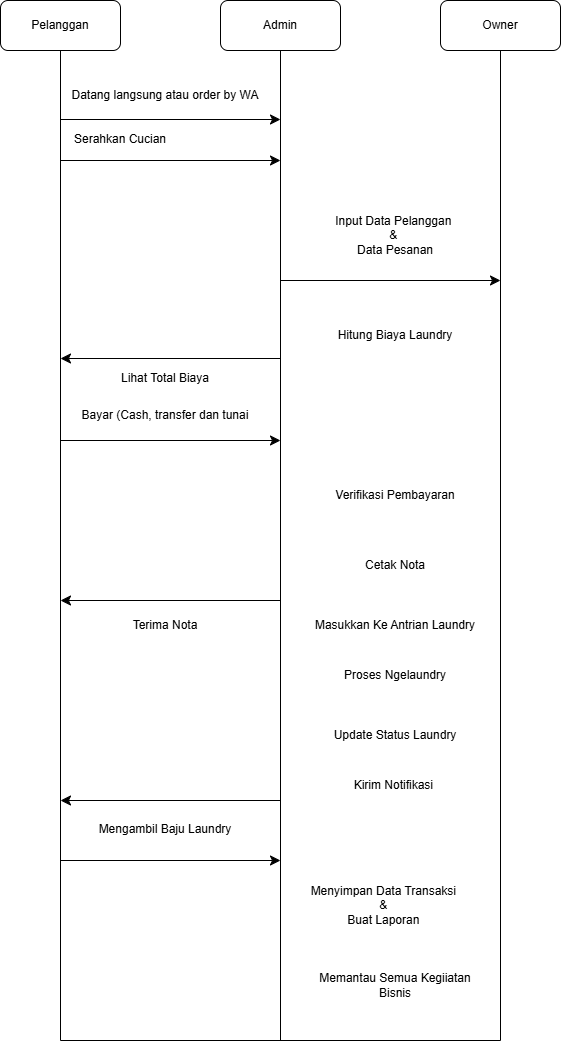

The diagram above was exported from draw.io. Its source (the exported page's mxGraphModel, read from the mxfile embedded in the PNG):
<mxGraphModel dx="2060" dy="1228" grid="1" gridSize="10" guides="1" tooltips="1" connect="1" arrows="1" fold="1" page="1" pageScale="1" pageWidth="850" pageHeight="1100" math="0" shadow="0">
  <root>
    <mxCell id="0" />
    <mxCell id="1" parent="0" />
    <mxCell id="TLolVEwb5Upd23KK3oHJ-1" parent="1" style="rounded=1;whiteSpace=wrap;html=1;" value="Pelanggan" vertex="1">
      <mxGeometry height="50" width="120" x="80" y="40" as="geometry" />
    </mxCell>
    <mxCell id="TLolVEwb5Upd23KK3oHJ-2" parent="1" style="rounded=1;whiteSpace=wrap;html=1;" value="Admin" vertex="1">
      <mxGeometry height="50" width="120" x="300" y="40" as="geometry" />
    </mxCell>
    <mxCell id="TLolVEwb5Upd23KK3oHJ-5" edge="1" parent="1" style="endArrow=none;html=1;rounded=0;fontSize=12;startSize=8;endSize=8;curved=1;entryX=0.5;entryY=1;entryDx=0;entryDy=0;" target="TLolVEwb5Upd23KK3oHJ-1" value="">
      <mxGeometry height="50" relative="1" width="50" as="geometry">
        <mxPoint x="140" y="1080" as="sourcePoint" />
        <mxPoint x="147.32" y="90.34999999999997" as="targetPoint" />
      </mxGeometry>
    </mxCell>
    <mxCell id="TLolVEwb5Upd23KK3oHJ-6" parent="1" style="text;html=1;whiteSpace=wrap;strokeColor=none;fillColor=none;align=center;verticalAlign=middle;rounded=0;" value="Datang langsung atau order by WA" vertex="1">
      <mxGeometry height="30" width="190" x="150" y="120" as="geometry" />
    </mxCell>
    <mxCell id="TLolVEwb5Upd23KK3oHJ-7" edge="1" parent="1" style="endArrow=classic;html=1;rounded=0;fontSize=12;startSize=8;endSize=8;curved=1;" value="">
      <mxGeometry height="50" relative="1" width="50" as="geometry">
        <mxPoint x="140" y="159" as="sourcePoint" />
        <mxPoint x="360" y="159" as="targetPoint" />
      </mxGeometry>
    </mxCell>
    <mxCell id="TLolVEwb5Upd23KK3oHJ-9" parent="1" style="text;html=1;whiteSpace=wrap;strokeColor=none;fillColor=none;align=center;verticalAlign=middle;rounded=0;" value="Serahkan Cucian" vertex="1">
      <mxGeometry height="30" width="100" x="150" y="164" as="geometry" />
    </mxCell>
    <mxCell id="TLolVEwb5Upd23KK3oHJ-10" edge="1" parent="1" style="endArrow=classic;html=1;rounded=0;fontSize=12;startSize=8;endSize=8;curved=1;" value="">
      <mxGeometry height="50" relative="1" width="50" as="geometry">
        <mxPoint x="140" y="200" as="sourcePoint" />
        <mxPoint x="360" y="200" as="targetPoint" />
      </mxGeometry>
    </mxCell>
    <mxCell id="TLolVEwb5Upd23KK3oHJ-11" edge="1" parent="1" style="endArrow=none;html=1;rounded=0;fontSize=12;startSize=8;endSize=8;curved=1;entryX=0.5;entryY=1;entryDx=0;entryDy=0;" target="TLolVEwb5Upd23KK3oHJ-2" value="">
      <mxGeometry height="50" relative="1" width="50" as="geometry">
        <mxPoint x="360" y="1080" as="sourcePoint" />
        <mxPoint x="360" y="90" as="targetPoint" />
      </mxGeometry>
    </mxCell>
    <mxCell id="TLolVEwb5Upd23KK3oHJ-12" edge="1" parent="1" style="endArrow=classic;html=1;rounded=0;fontSize=12;startSize=8;endSize=8;curved=1;" value="">
      <mxGeometry height="50" relative="1" width="50" as="geometry">
        <mxPoint x="360" y="398" as="sourcePoint" />
        <mxPoint x="140" y="398" as="targetPoint" />
      </mxGeometry>
    </mxCell>
    <mxCell id="TLolVEwb5Upd23KK3oHJ-13" parent="1" style="text;html=1;whiteSpace=wrap;strokeColor=none;fillColor=none;align=center;verticalAlign=middle;rounded=0;" value="Input Data Pelanggan&amp;nbsp;&lt;div&gt;&amp;amp;&amp;nbsp;&lt;/div&gt;&lt;div&gt;Data Pesanan&lt;/div&gt;" vertex="1">
      <mxGeometry height="30" width="170" x="390" y="260" as="geometry" />
    </mxCell>
    <mxCell id="TLolVEwb5Upd23KK3oHJ-14" edge="1" parent="1" style="endArrow=classic;html=1;rounded=0;fontSize=12;startSize=8;endSize=8;curved=1;" value="">
      <mxGeometry height="50" relative="1" width="50" as="geometry">
        <mxPoint x="360" y="320" as="sourcePoint" />
        <mxPoint x="580" y="320" as="targetPoint" />
      </mxGeometry>
    </mxCell>
    <mxCell id="TLolVEwb5Upd23KK3oHJ-15" parent="1" style="text;html=1;whiteSpace=wrap;strokeColor=none;fillColor=none;align=center;verticalAlign=middle;rounded=0;" value="Hitung Biaya Laundry" vertex="1">
      <mxGeometry height="30" width="170" x="390" y="360" as="geometry" />
    </mxCell>
    <mxCell id="TLolVEwb5Upd23KK3oHJ-16" parent="1" style="rounded=1;whiteSpace=wrap;html=1;" value="Owner" vertex="1">
      <mxGeometry height="50" width="120" x="520" y="40" as="geometry" />
    </mxCell>
    <mxCell id="TLolVEwb5Upd23KK3oHJ-17" edge="1" parent="1" style="endArrow=none;html=1;rounded=0;fontSize=12;startSize=8;endSize=8;curved=1;entryX=0.5;entryY=1;entryDx=0;entryDy=0;" target="TLolVEwb5Upd23KK3oHJ-16" value="">
      <mxGeometry height="50" relative="1" width="50" as="geometry">
        <mxPoint x="580" y="1080" as="sourcePoint" />
        <mxPoint x="580" y="109.09" as="targetPoint" />
      </mxGeometry>
    </mxCell>
    <mxCell id="TLolVEwb5Upd23KK3oHJ-18" parent="1" style="text;html=1;whiteSpace=wrap;strokeColor=none;fillColor=none;align=center;verticalAlign=middle;rounded=0;" value="Lihat Total Biaya" vertex="1">
      <mxGeometry height="30" width="170" x="160" y="403" as="geometry" />
    </mxCell>
    <mxCell id="TLolVEwb5Upd23KK3oHJ-19" parent="1" style="text;html=1;whiteSpace=wrap;strokeColor=none;fillColor=none;align=center;verticalAlign=middle;rounded=0;" value="Bayar (Cash, transfer dan tunai" vertex="1">
      <mxGeometry height="30" width="170" x="160" y="440" as="geometry" />
    </mxCell>
    <mxCell id="TLolVEwb5Upd23KK3oHJ-20" edge="1" parent="1" style="endArrow=classic;html=1;rounded=0;fontSize=12;startSize=8;endSize=8;curved=1;" value="">
      <mxGeometry height="50" relative="1" width="50" as="geometry">
        <mxPoint x="140" y="480" as="sourcePoint" />
        <mxPoint x="360" y="480" as="targetPoint" />
      </mxGeometry>
    </mxCell>
    <mxCell id="TLolVEwb5Upd23KK3oHJ-21" edge="1" parent="1" style="endArrow=classic;html=1;rounded=0;fontSize=12;startSize=8;endSize=8;curved=1;" value="">
      <mxGeometry height="50" relative="1" width="50" as="geometry">
        <mxPoint x="360" y="640" as="sourcePoint" />
        <mxPoint x="140" y="640" as="targetPoint" />
      </mxGeometry>
    </mxCell>
    <mxCell id="TLolVEwb5Upd23KK3oHJ-22" parent="1" style="text;html=1;whiteSpace=wrap;strokeColor=none;fillColor=none;align=center;verticalAlign=middle;rounded=0;" value="Verifikasi Pembayaran" vertex="1">
      <mxGeometry height="30" width="170" x="390" y="520" as="geometry" />
    </mxCell>
    <mxCell id="TLolVEwb5Upd23KK3oHJ-23" parent="1" style="text;html=1;whiteSpace=wrap;strokeColor=none;fillColor=none;align=center;verticalAlign=middle;rounded=0;" value="Cetak Nota" vertex="1">
      <mxGeometry height="30" width="170" x="390" y="590" as="geometry" />
    </mxCell>
    <mxCell id="TLolVEwb5Upd23KK3oHJ-24" parent="1" style="text;html=1;whiteSpace=wrap;strokeColor=none;fillColor=none;align=center;verticalAlign=middle;rounded=0;" value="Terima Nota" vertex="1">
      <mxGeometry height="30" width="170" x="160" y="650" as="geometry" />
    </mxCell>
    <mxCell id="TLolVEwb5Upd23KK3oHJ-25" parent="1" style="text;html=1;whiteSpace=wrap;strokeColor=none;fillColor=none;align=center;verticalAlign=middle;rounded=0;" value="Masukkan Ke Antrian Laundry" vertex="1">
      <mxGeometry height="30" width="170" x="390" y="650" as="geometry" />
    </mxCell>
    <mxCell id="TLolVEwb5Upd23KK3oHJ-26" parent="1" style="text;html=1;whiteSpace=wrap;strokeColor=none;fillColor=none;align=center;verticalAlign=middle;rounded=0;" value="Proses Ngelaundry" vertex="1">
      <mxGeometry height="30" width="170" x="390" y="700" as="geometry" />
    </mxCell>
    <mxCell id="TLolVEwb5Upd23KK3oHJ-27" parent="1" style="text;html=1;whiteSpace=wrap;strokeColor=none;fillColor=none;align=center;verticalAlign=middle;rounded=0;" value="Update Status Laundry" vertex="1">
      <mxGeometry height="30" width="170" x="390" y="760" as="geometry" />
    </mxCell>
    <mxCell id="TLolVEwb5Upd23KK3oHJ-28" parent="1" style="text;html=1;whiteSpace=wrap;strokeColor=none;fillColor=none;align=center;verticalAlign=middle;rounded=0;" value="Kirim Notifikasi&amp;nbsp;" vertex="1">
      <mxGeometry height="30" width="170" x="390" y="810" as="geometry" />
    </mxCell>
    <mxCell id="7JndX3xQo53wq-agwPrI-3" edge="1" parent="1" style="endArrow=classic;html=1;rounded=0;fontSize=12;startSize=8;endSize=8;curved=1;" value="">
      <mxGeometry height="50" relative="1" width="50" as="geometry">
        <mxPoint x="360" y="840" as="sourcePoint" />
        <mxPoint x="140" y="840" as="targetPoint" />
      </mxGeometry>
    </mxCell>
    <mxCell id="7JndX3xQo53wq-agwPrI-5" parent="1" style="text;html=1;whiteSpace=wrap;strokeColor=none;fillColor=none;align=center;verticalAlign=middle;rounded=0;" value="Mengambil Baju Laundry" vertex="1">
      <mxGeometry height="30" width="170" x="160" y="854" as="geometry" />
    </mxCell>
    <mxCell id="7JndX3xQo53wq-agwPrI-8" edge="1" parent="1" style="endArrow=classic;html=1;rounded=0;fontSize=12;startSize=8;endSize=8;curved=1;" value="">
      <mxGeometry height="50" relative="1" width="50" as="geometry">
        <mxPoint x="140" y="900" as="sourcePoint" />
        <mxPoint x="360" y="900" as="targetPoint" />
      </mxGeometry>
    </mxCell>
    <mxCell id="7JndX3xQo53wq-agwPrI-9" parent="1" style="text;html=1;whiteSpace=wrap;strokeColor=none;fillColor=none;align=center;verticalAlign=middle;rounded=0;" value="Menyimpan Data Transaksi&amp;nbsp;&lt;div&gt;&amp;amp;&amp;nbsp;&lt;/div&gt;&lt;div&gt;Buat Laporan&amp;nbsp;&lt;/div&gt;" vertex="1">
      <mxGeometry height="30" width="170" x="380" y="930" as="geometry" />
    </mxCell>
    <mxCell id="7JndX3xQo53wq-agwPrI-10" parent="1" style="text;html=1;whiteSpace=wrap;strokeColor=none;fillColor=none;align=center;verticalAlign=middle;rounded=0;" value="Memantau Semua Kegiiatan Bisnis" vertex="1">
      <mxGeometry height="30" width="170" x="390" y="1010" as="geometry" />
    </mxCell>
    <mxCell id="7JndX3xQo53wq-agwPrI-11" edge="1" parent="1" style="endArrow=none;html=1;rounded=0;fontSize=12;startSize=8;endSize=8;curved=1;" value="">
      <mxGeometry height="50" relative="1" width="50" as="geometry">
        <mxPoint x="140" y="1080" as="sourcePoint" />
        <mxPoint x="580" y="1080" as="targetPoint" />
      </mxGeometry>
    </mxCell>
  </root>
</mxGraphModel>